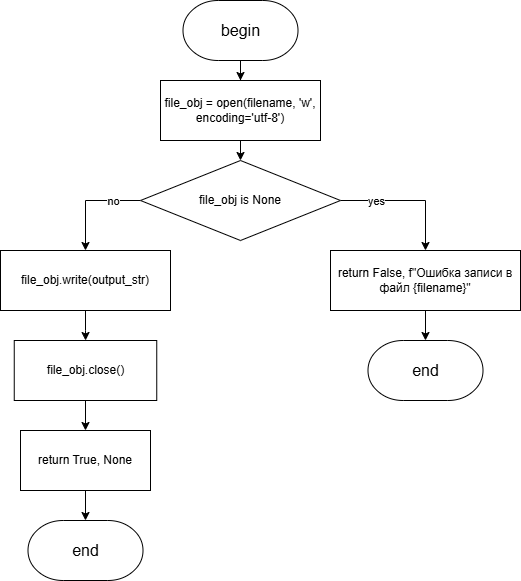

The diagram above was exported from draw.io. Its source (the exported page's mxGraphModel, read from the mxfile embedded in the PNG):
<mxGraphModel dx="2068" dy="1201" grid="1" gridSize="10" guides="1" tooltips="1" connect="1" arrows="1" fold="1" page="1" pageScale="1" pageWidth="827" pageHeight="1169" math="0" shadow="0">
  <root>
    <mxCell id="0" />
    <mxCell id="1" parent="0" />
    <mxCell id="TYG2k7o1iEAYzKRgjfUt-2" style="edgeStyle=orthogonalEdgeStyle;rounded=0;orthogonalLoop=1;jettySize=auto;html=1;exitX=0.5;exitY=1;exitDx=0;exitDy=0;entryX=0.5;entryY=0;entryDx=0;entryDy=0;" parent="1" source="oFnLyDPPFjpFWEJvmfNq-2" target="TYG2k7o1iEAYzKRgjfUt-1" edge="1">
      <mxGeometry relative="1" as="geometry" />
    </mxCell>
    <mxCell id="oFnLyDPPFjpFWEJvmfNq-2" value="file_obj = open(filename, 'w', encoding='utf-8')" style="rounded=0;whiteSpace=wrap;html=1;" parent="1" vertex="1">
      <mxGeometry x="300" y="110" width="160" height="60" as="geometry" />
    </mxCell>
    <mxCell id="SzEUb9wTzLVCfydsAi4E-2" style="edgeStyle=orthogonalEdgeStyle;rounded=0;orthogonalLoop=1;jettySize=auto;html=1;" parent="1" source="SzEUb9wTzLVCfydsAi4E-1" target="oFnLyDPPFjpFWEJvmfNq-2" edge="1">
      <mxGeometry relative="1" as="geometry" />
    </mxCell>
    <mxCell id="SzEUb9wTzLVCfydsAi4E-1" value="&lt;font style=&quot;font-size: 16px;&quot;&gt;begin&lt;/font&gt;" style="strokeWidth=1;html=1;shape=mxgraph.flowchart.terminator;whiteSpace=wrap;" parent="1" vertex="1">
      <mxGeometry x="322.5" y="30" width="115" height="60" as="geometry" />
    </mxCell>
    <mxCell id="TYG2k7o1iEAYzKRgjfUt-9" style="edgeStyle=orthogonalEdgeStyle;rounded=0;orthogonalLoop=1;jettySize=auto;html=1;exitX=0.5;exitY=1;exitDx=0;exitDy=0;" parent="1" source="SzEUb9wTzLVCfydsAi4E-3" target="TYG2k7o1iEAYzKRgjfUt-8" edge="1">
      <mxGeometry relative="1" as="geometry" />
    </mxCell>
    <mxCell id="SzEUb9wTzLVCfydsAi4E-3" value="file_obj.write(output_str)" style="rounded=0;whiteSpace=wrap;html=1;" parent="1" vertex="1">
      <mxGeometry x="140" y="280" width="170" height="60" as="geometry" />
    </mxCell>
    <mxCell id="Nn7VsjNy5uH4ibxzEufu-1" value="&lt;font style=&quot;font-size: 16px;&quot;&gt;end&lt;/font&gt;" style="strokeWidth=1;html=1;shape=mxgraph.flowchart.terminator;whiteSpace=wrap;" parent="1" vertex="1">
      <mxGeometry x="167.5" y="550" width="115" height="60" as="geometry" />
    </mxCell>
    <mxCell id="TYG2k7o1iEAYzKRgjfUt-4" style="edgeStyle=orthogonalEdgeStyle;rounded=0;orthogonalLoop=1;jettySize=auto;html=1;exitX=1;exitY=0.5;exitDx=0;exitDy=0;" parent="1" source="TYG2k7o1iEAYzKRgjfUt-1" target="TYG2k7o1iEAYzKRgjfUt-3" edge="1">
      <mxGeometry relative="1" as="geometry" />
    </mxCell>
    <mxCell id="TYG2k7o1iEAYzKRgjfUt-5" value="yes" style="edgeLabel;html=1;align=center;verticalAlign=middle;resizable=0;points=[];" parent="TYG2k7o1iEAYzKRgjfUt-4" vertex="1" connectable="0">
      <mxGeometry x="-0.4855" relative="1" as="geometry">
        <mxPoint as="offset" />
      </mxGeometry>
    </mxCell>
    <mxCell id="TYG2k7o1iEAYzKRgjfUt-6" style="edgeStyle=orthogonalEdgeStyle;rounded=0;orthogonalLoop=1;jettySize=auto;html=1;exitX=0;exitY=0.5;exitDx=0;exitDy=0;" parent="1" source="TYG2k7o1iEAYzKRgjfUt-1" target="SzEUb9wTzLVCfydsAi4E-3" edge="1">
      <mxGeometry relative="1" as="geometry" />
    </mxCell>
    <mxCell id="TYG2k7o1iEAYzKRgjfUt-7" value="no" style="edgeLabel;html=1;align=center;verticalAlign=middle;resizable=0;points=[];" parent="TYG2k7o1iEAYzKRgjfUt-6" vertex="1" connectable="0">
      <mxGeometry x="-0.4662" relative="1" as="geometry">
        <mxPoint as="offset" />
      </mxGeometry>
    </mxCell>
    <mxCell id="TYG2k7o1iEAYzKRgjfUt-1" value="file_obj is None" style="rhombus;whiteSpace=wrap;html=1;" parent="1" vertex="1">
      <mxGeometry x="280" y="190" width="200" height="80" as="geometry" />
    </mxCell>
    <mxCell id="TYG2k7o1iEAYzKRgjfUt-15" style="edgeStyle=orthogonalEdgeStyle;rounded=0;orthogonalLoop=1;jettySize=auto;html=1;exitX=0.5;exitY=1;exitDx=0;exitDy=0;" parent="1" source="TYG2k7o1iEAYzKRgjfUt-3" target="TYG2k7o1iEAYzKRgjfUt-14" edge="1">
      <mxGeometry relative="1" as="geometry" />
    </mxCell>
    <mxCell id="TYG2k7o1iEAYzKRgjfUt-3" value="return False, f&quot;Ошибка записи в файл {filename}&quot;" style="rounded=0;whiteSpace=wrap;html=1;" parent="1" vertex="1">
      <mxGeometry x="470" y="280" width="190" height="60" as="geometry" />
    </mxCell>
    <mxCell id="TYG2k7o1iEAYzKRgjfUt-12" style="edgeStyle=orthogonalEdgeStyle;rounded=0;orthogonalLoop=1;jettySize=auto;html=1;exitX=0.5;exitY=1;exitDx=0;exitDy=0;entryX=0.5;entryY=0;entryDx=0;entryDy=0;" parent="1" source="TYG2k7o1iEAYzKRgjfUt-8" target="TYG2k7o1iEAYzKRgjfUt-11" edge="1">
      <mxGeometry relative="1" as="geometry" />
    </mxCell>
    <mxCell id="TYG2k7o1iEAYzKRgjfUt-8" value="file_obj.close()" style="rounded=0;whiteSpace=wrap;html=1;" parent="1" vertex="1">
      <mxGeometry x="153.75" y="370" width="142.5" height="60" as="geometry" />
    </mxCell>
    <mxCell id="TYG2k7o1iEAYzKRgjfUt-13" style="edgeStyle=orthogonalEdgeStyle;rounded=0;orthogonalLoop=1;jettySize=auto;html=1;exitX=0.5;exitY=1;exitDx=0;exitDy=0;" parent="1" source="TYG2k7o1iEAYzKRgjfUt-11" target="Nn7VsjNy5uH4ibxzEufu-1" edge="1">
      <mxGeometry relative="1" as="geometry" />
    </mxCell>
    <mxCell id="TYG2k7o1iEAYzKRgjfUt-11" value="return True, None" style="rounded=0;whiteSpace=wrap;html=1;" parent="1" vertex="1">
      <mxGeometry x="160" y="460" width="130" height="60" as="geometry" />
    </mxCell>
    <mxCell id="TYG2k7o1iEAYzKRgjfUt-14" value="&lt;font style=&quot;font-size: 16px;&quot;&gt;end&lt;/font&gt;" style="strokeWidth=1;html=1;shape=mxgraph.flowchart.terminator;whiteSpace=wrap;" parent="1" vertex="1">
      <mxGeometry x="507.5" y="370" width="115" height="60" as="geometry" />
    </mxCell>
  </root>
</mxGraphModel>